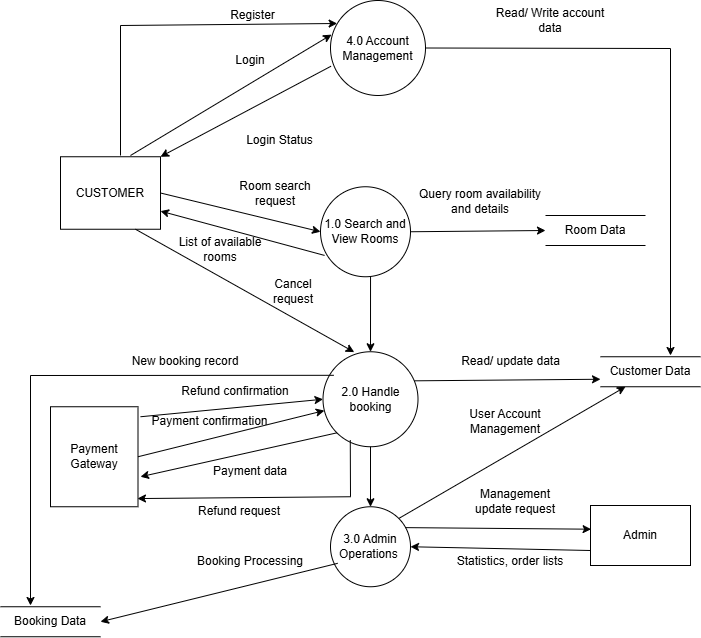

The diagram above was exported from draw.io. Its source (the exported page's mxGraphModel, read from the mxfile embedded in the PNG):
<mxGraphModel dx="1034" dy="570" grid="1" gridSize="10" guides="1" tooltips="1" connect="1" arrows="1" fold="1" page="1" pageScale="1" pageWidth="850" pageHeight="1100" math="0" shadow="0">
  <root>
    <mxCell id="0" />
    <mxCell id="1" parent="0" />
    <mxCell id="-zKRz3O5ynv7f9pblWUs-50" value="Room search request" style="text;html=1;whiteSpace=wrap;strokeColor=none;fillColor=none;align=center;verticalAlign=middle;rounded=0;rotation=0;" parent="1" vertex="1">
      <mxGeometry x="290" y="322.5" width="110" height="60" as="geometry" />
    </mxCell>
    <mxCell id="-zKRz3O5ynv7f9pblWUs-51" value="List of available rooms" style="text;html=1;whiteSpace=wrap;strokeColor=none;fillColor=none;align=center;verticalAlign=middle;rounded=0;" parent="1" vertex="1">
      <mxGeometry x="240" y="393.75" width="100" height="30" as="geometry" />
    </mxCell>
    <mxCell id="-zKRz3O5ynv7f9pblWUs-52" value="Management update request" style="text;html=1;whiteSpace=wrap;strokeColor=none;fillColor=none;align=center;verticalAlign=middle;rounded=0;" parent="1" vertex="1">
      <mxGeometry x="535" y="646.25" width="100" height="30" as="geometry" />
    </mxCell>
    <mxCell id="-zKRz3O5ynv7f9pblWUs-53" value="Statistics, order lists" style="text;html=1;whiteSpace=wrap;strokeColor=none;fillColor=none;align=center;verticalAlign=middle;rounded=0;" parent="1" vertex="1">
      <mxGeometry x="525" y="706.25" width="110" height="30" as="geometry" />
    </mxCell>
    <mxCell id="-zKRz3O5ynv7f9pblWUs-54" value="Payment confirmation" style="text;html=1;whiteSpace=wrap;strokeColor=none;fillColor=none;align=center;verticalAlign=middle;rounded=0;" parent="1" vertex="1">
      <mxGeometry x="217.5" y="566.25" width="122.5" height="30" as="geometry" />
    </mxCell>
    <mxCell id="-zKRz3O5ynv7f9pblWUs-55" value="Payment data" style="text;html=1;whiteSpace=wrap;strokeColor=none;fillColor=none;align=center;verticalAlign=middle;rounded=0;" parent="1" vertex="1">
      <mxGeometry x="280" y="616.25" width="80" height="30" as="geometry" />
    </mxCell>
    <mxCell id="-zKRz3O5ynv7f9pblWUs-56" value="1.0&amp;nbsp;Search and View Rooms" style="shape=ellipse;html=1;dashed=0;whiteSpace=wrap;aspect=fixed;perimeter=ellipsePerimeter;rounded=0;shadow=0;glass=0;strokeColor=default;strokeWidth=1;align=center;verticalAlign=middle;fontFamily=Helvetica;fontSize=12;fontColor=default;fillColor=default;gradientColor=none;" parent="1" vertex="1">
      <mxGeometry x="390" y="346.25" width="90" height="90" as="geometry" />
    </mxCell>
    <mxCell id="-zKRz3O5ynv7f9pblWUs-57" value="CUSTOMER" style="html=1;dashed=0;whiteSpace=wrap;rounded=0;shadow=0;glass=0;strokeColor=default;strokeWidth=1;align=center;verticalAlign=middle;fontFamily=Helvetica;fontSize=12;fontColor=default;fillColor=default;gradientColor=none;" parent="1" vertex="1">
      <mxGeometry x="130" y="316.25" width="100" height="72.5" as="geometry" />
    </mxCell>
    <mxCell id="-zKRz3O5ynv7f9pblWUs-58" value="" style="endArrow=classic;html=1;rounded=0;fontFamily=Helvetica;fontSize=12;fontColor=default;exitX=1;exitY=0.5;exitDx=0;exitDy=0;entryX=0;entryY=0.5;entryDx=0;entryDy=0;" parent="1" source="-zKRz3O5ynv7f9pblWUs-57" target="-zKRz3O5ynv7f9pblWUs-56" edge="1">
      <mxGeometry width="50" height="50" relative="1" as="geometry">
        <mxPoint x="272.5" y="316.25" as="sourcePoint" />
        <mxPoint x="322.5" y="266.25" as="targetPoint" />
      </mxGeometry>
    </mxCell>
    <mxCell id="-zKRz3O5ynv7f9pblWUs-59" value="" style="endArrow=classic;html=1;rounded=0;fontFamily=Helvetica;fontSize=12;fontColor=default;exitX=0.045;exitY=0.763;exitDx=0;exitDy=0;exitPerimeter=0;entryX=1;entryY=0.75;entryDx=0;entryDy=0;" parent="1" source="-zKRz3O5ynv7f9pblWUs-56" target="-zKRz3O5ynv7f9pblWUs-57" edge="1">
      <mxGeometry width="50" height="50" relative="1" as="geometry">
        <mxPoint x="390" y="366.25" as="sourcePoint" />
        <mxPoint x="60" y="266.25" as="targetPoint" />
      </mxGeometry>
    </mxCell>
    <mxCell id="-zKRz3O5ynv7f9pblWUs-60" value="2.0 Handle booking" style="shape=ellipse;html=1;dashed=0;whiteSpace=wrap;aspect=fixed;perimeter=ellipsePerimeter;rounded=0;shadow=0;glass=0;strokeColor=default;strokeWidth=1;align=center;verticalAlign=middle;fontFamily=Helvetica;fontSize=12;fontColor=default;fillColor=default;gradientColor=none;" parent="1" vertex="1">
      <mxGeometry x="392.5" y="511.25" width="95" height="95" as="geometry" />
    </mxCell>
    <mxCell id="-zKRz3O5ynv7f9pblWUs-61" value="Payment Gateway" style="html=1;dashed=0;whiteSpace=wrap;rounded=0;shadow=0;glass=0;strokeColor=default;strokeWidth=1;align=center;verticalAlign=middle;fontFamily=Helvetica;fontSize=12;fontColor=default;fillColor=default;gradientColor=none;" parent="1" vertex="1">
      <mxGeometry x="120" y="566.25" width="87.5" height="100" as="geometry" />
    </mxCell>
    <mxCell id="-zKRz3O5ynv7f9pblWUs-62" value="" style="endArrow=classic;html=1;rounded=0;fontFamily=Helvetica;fontSize=12;fontColor=default;exitX=0;exitY=1;exitDx=0;exitDy=0;" parent="1" source="-zKRz3O5ynv7f9pblWUs-60" edge="1">
      <mxGeometry width="50" height="50" relative="1" as="geometry">
        <mxPoint x="390" y="621.25" as="sourcePoint" />
        <mxPoint x="210" y="636.25" as="targetPoint" />
      </mxGeometry>
    </mxCell>
    <mxCell id="-zKRz3O5ynv7f9pblWUs-63" value="" style="endArrow=classic;html=1;rounded=0;fontFamily=Helvetica;fontSize=12;fontColor=default;exitX=1;exitY=0.5;exitDx=0;exitDy=0;" parent="1" source="-zKRz3O5ynv7f9pblWUs-61" target="-zKRz3O5ynv7f9pblWUs-60" edge="1">
      <mxGeometry width="50" height="50" relative="1" as="geometry">
        <mxPoint x="290" y="516.25" as="sourcePoint" />
        <mxPoint x="390" y="451.25" as="targetPoint" />
      </mxGeometry>
    </mxCell>
    <mxCell id="-zKRz3O5ynv7f9pblWUs-64" value="Admin" style="html=1;dashed=0;whiteSpace=wrap;rounded=0;shadow=0;glass=0;strokeColor=default;strokeWidth=1;align=center;verticalAlign=middle;fontFamily=Helvetica;fontSize=12;fontColor=default;fillColor=default;gradientColor=none;" parent="1" vertex="1">
      <mxGeometry x="660" y="665" width="100" height="60" as="geometry" />
    </mxCell>
    <mxCell id="-zKRz3O5ynv7f9pblWUs-65" value="3.0 Admin Operations&amp;nbsp;" style="shape=ellipse;html=1;dashed=0;whiteSpace=wrap;aspect=fixed;perimeter=ellipsePerimeter;rounded=0;shadow=0;glass=0;strokeColor=default;strokeWidth=1;align=center;verticalAlign=middle;fontFamily=Helvetica;fontSize=12;fontColor=default;fillColor=default;gradientColor=none;" parent="1" vertex="1">
      <mxGeometry x="400" y="666.25" width="80" height="80" as="geometry" />
    </mxCell>
    <mxCell id="-zKRz3O5ynv7f9pblWUs-66" value="" style="endArrow=classic;html=1;rounded=0;fontFamily=Helvetica;fontSize=12;fontColor=default;entryX=0.006;entryY=0.395;entryDx=0;entryDy=0;entryPerimeter=0;exitX=0.937;exitY=0.261;exitDx=0;exitDy=0;exitPerimeter=0;" parent="1" source="-zKRz3O5ynv7f9pblWUs-65" target="-zKRz3O5ynv7f9pblWUs-64" edge="1">
      <mxGeometry width="50" height="50" relative="1" as="geometry">
        <mxPoint x="480" y="717.25" as="sourcePoint" />
        <mxPoint x="140" y="466.25" as="targetPoint" />
      </mxGeometry>
    </mxCell>
    <mxCell id="-zKRz3O5ynv7f9pblWUs-67" value="" style="endArrow=classic;html=1;rounded=0;fontFamily=Helvetica;fontSize=12;fontColor=default;entryX=1;entryY=0.5;entryDx=0;entryDy=0;exitX=0;exitY=0.75;exitDx=0;exitDy=0;" parent="1" source="-zKRz3O5ynv7f9pblWUs-64" target="-zKRz3O5ynv7f9pblWUs-65" edge="1">
      <mxGeometry width="50" height="50" relative="1" as="geometry">
        <mxPoint x="535" y="626.25" as="sourcePoint" />
        <mxPoint x="490" y="576.25" as="targetPoint" />
      </mxGeometry>
    </mxCell>
    <mxCell id="-zKRz3O5ynv7f9pblWUs-68" value="Room Data" style="html=1;dashed=0;whiteSpace=wrap;shape=partialRectangle;right=0;left=0;rounded=0;shadow=0;glass=0;strokeColor=default;strokeWidth=1;align=center;verticalAlign=middle;fontFamily=Helvetica;fontSize=12;fontColor=default;fillColor=default;gradientColor=none;" parent="1" vertex="1">
      <mxGeometry x="615" y="375" width="100" height="30" as="geometry" />
    </mxCell>
    <mxCell id="-zKRz3O5ynv7f9pblWUs-69" value="" style="endArrow=classic;html=1;rounded=0;fontFamily=Helvetica;fontSize=12;fontColor=default;exitX=1;exitY=0.5;exitDx=0;exitDy=0;entryX=0;entryY=0.5;entryDx=0;entryDy=0;" parent="1" source="-zKRz3O5ynv7f9pblWUs-56" target="-zKRz3O5ynv7f9pblWUs-68" edge="1">
      <mxGeometry width="50" height="50" relative="1" as="geometry">
        <mxPoint x="530" y="316.25" as="sourcePoint" />
        <mxPoint x="715" y="276.25" as="targetPoint" />
      </mxGeometry>
    </mxCell>
    <mxCell id="-zKRz3O5ynv7f9pblWUs-70" value="Query room availability and details" style="text;html=1;whiteSpace=wrap;strokeColor=none;fillColor=none;align=center;verticalAlign=middle;rounded=0;fontFamily=Helvetica;fontSize=12;fontColor=default;" parent="1" vertex="1">
      <mxGeometry x="480" y="346.25" width="140" height="30" as="geometry" />
    </mxCell>
    <mxCell id="-zKRz3O5ynv7f9pblWUs-71" value="Booking Data" style="html=1;dashed=0;whiteSpace=wrap;shape=partialRectangle;right=0;left=0;rounded=0;shadow=0;glass=0;strokeColor=default;strokeWidth=1;align=center;verticalAlign=middle;fontFamily=Helvetica;fontSize=12;fontColor=default;fillColor=default;gradientColor=none;" parent="1" vertex="1">
      <mxGeometry x="70" y="766.25" width="100" height="30" as="geometry" />
    </mxCell>
    <mxCell id="-zKRz3O5ynv7f9pblWUs-72" value="New booking record" style="text;html=1;whiteSpace=wrap;strokeColor=none;fillColor=none;align=center;verticalAlign=middle;rounded=0;fontFamily=Helvetica;fontSize=12;fontColor=default;" parent="1" vertex="1">
      <mxGeometry x="190" y="506.25" width="130" height="30" as="geometry" />
    </mxCell>
    <mxCell id="-zKRz3O5ynv7f9pblWUs-73" value="Customer Data" style="html=1;dashed=0;whiteSpace=wrap;shape=partialRectangle;right=0;left=0;rounded=0;shadow=0;glass=0;strokeColor=default;strokeWidth=1;align=center;verticalAlign=middle;fontFamily=Helvetica;fontSize=12;fontColor=default;fillColor=default;gradientColor=none;" parent="1" vertex="1">
      <mxGeometry x="670" y="516.25" width="100" height="30" as="geometry" />
    </mxCell>
    <mxCell id="-zKRz3O5ynv7f9pblWUs-74" value="" style="endArrow=classic;html=1;rounded=0;fontFamily=Helvetica;fontSize=12;fontColor=default;entryX=0;entryY=0.75;entryDx=0;entryDy=0;exitX=0.963;exitY=0.306;exitDx=0;exitDy=0;exitPerimeter=0;" parent="1" source="-zKRz3O5ynv7f9pblWUs-60" target="-zKRz3O5ynv7f9pblWUs-73" edge="1">
      <mxGeometry width="50" height="50" relative="1" as="geometry">
        <mxPoint x="360" y="496.25" as="sourcePoint" />
        <mxPoint x="410" y="446.25" as="targetPoint" />
      </mxGeometry>
    </mxCell>
    <mxCell id="-zKRz3O5ynv7f9pblWUs-75" value="Read/ update data" style="text;html=1;whiteSpace=wrap;strokeColor=none;fillColor=none;align=center;verticalAlign=middle;rounded=0;fontFamily=Helvetica;fontSize=12;fontColor=default;" parent="1" vertex="1">
      <mxGeometry x="527.5" y="506.25" width="105" height="30" as="geometry" />
    </mxCell>
    <mxCell id="-zKRz3O5ynv7f9pblWUs-76" value="" style="endArrow=classic;html=1;rounded=0;fontFamily=Helvetica;fontSize=12;fontColor=default;entryX=0.5;entryY=0;entryDx=0;entryDy=0;exitX=0.556;exitY=1;exitDx=0;exitDy=0;exitPerimeter=0;" parent="1" source="-zKRz3O5ynv7f9pblWUs-56" target="-zKRz3O5ynv7f9pblWUs-60" edge="1">
      <mxGeometry width="50" height="50" relative="1" as="geometry">
        <mxPoint x="425" y="356.25" as="sourcePoint" />
        <mxPoint x="424" y="395.25" as="targetPoint" />
      </mxGeometry>
    </mxCell>
    <mxCell id="-zKRz3O5ynv7f9pblWUs-77" value="" style="endArrow=classic;html=1;rounded=0;fontFamily=Helvetica;fontSize=12;fontColor=default;exitX=0.5;exitY=1;exitDx=0;exitDy=0;entryX=0.5;entryY=0;entryDx=0;entryDy=0;" parent="1" source="-zKRz3O5ynv7f9pblWUs-60" target="-zKRz3O5ynv7f9pblWUs-65" edge="1">
      <mxGeometry width="50" height="50" relative="1" as="geometry">
        <mxPoint x="431.2349999999997" y="644.385" as="sourcePoint" />
        <mxPoint x="430" y="691.25" as="targetPoint" />
      </mxGeometry>
    </mxCell>
    <mxCell id="-zKRz3O5ynv7f9pblWUs-78" value="" style="endArrow=classic;html=1;rounded=0;entryX=0.994;entryY=0.918;entryDx=0;entryDy=0;entryPerimeter=0;exitX=0.287;exitY=0.931;exitDx=0;exitDy=0;exitPerimeter=0;" parent="1" source="-zKRz3O5ynv7f9pblWUs-60" target="-zKRz3O5ynv7f9pblWUs-61" edge="1">
      <mxGeometry width="50" height="50" relative="1" as="geometry">
        <mxPoint x="420" y="606.25" as="sourcePoint" />
        <mxPoint x="237.5" y="656.25" as="targetPoint" />
        <Array as="points">
          <mxPoint x="420" y="656.25" />
        </Array>
      </mxGeometry>
    </mxCell>
    <mxCell id="-zKRz3O5ynv7f9pblWUs-79" value="" style="endArrow=classic;html=1;rounded=0;exitX=0.75;exitY=1;exitDx=0;exitDy=0;entryX=0.329;entryY=0.004;entryDx=0;entryDy=0;entryPerimeter=0;" parent="1" source="-zKRz3O5ynv7f9pblWUs-57" target="-zKRz3O5ynv7f9pblWUs-60" edge="1">
      <mxGeometry width="50" height="50" relative="1" as="geometry">
        <mxPoint x="550" y="606.25" as="sourcePoint" />
        <mxPoint x="416" y="516.25" as="targetPoint" />
      </mxGeometry>
    </mxCell>
    <mxCell id="-zKRz3O5ynv7f9pblWUs-80" value="Cancel request" style="text;html=1;whiteSpace=wrap;strokeColor=none;fillColor=none;align=center;verticalAlign=middle;rounded=0;" parent="1" vertex="1">
      <mxGeometry x="332.5" y="436.25" width="60" height="30" as="geometry" />
    </mxCell>
    <mxCell id="-zKRz3O5ynv7f9pblWUs-81" value="Refund confirmation" style="text;html=1;whiteSpace=wrap;strokeColor=none;fillColor=none;align=center;verticalAlign=middle;rounded=0;" parent="1" vertex="1">
      <mxGeometry x="240" y="536.25" width="130" height="30" as="geometry" />
    </mxCell>
    <mxCell id="-zKRz3O5ynv7f9pblWUs-82" value="Refund request" style="text;html=1;whiteSpace=wrap;strokeColor=none;fillColor=none;align=center;verticalAlign=middle;rounded=0;" parent="1" vertex="1">
      <mxGeometry x="263.75" y="656.25" width="90" height="30" as="geometry" />
    </mxCell>
    <mxCell id="-zKRz3O5ynv7f9pblWUs-83" value="" style="endArrow=classic;html=1;rounded=0;entryX=0;entryY=0.5;entryDx=0;entryDy=0;exitX=1.029;exitY=0.1;exitDx=0;exitDy=0;exitPerimeter=0;" parent="1" source="-zKRz3O5ynv7f9pblWUs-61" target="-zKRz3O5ynv7f9pblWUs-60" edge="1">
      <mxGeometry width="50" height="50" relative="1" as="geometry">
        <mxPoint x="430" y="636.25" as="sourcePoint" />
        <mxPoint x="480" y="586.25" as="targetPoint" />
      </mxGeometry>
    </mxCell>
    <mxCell id="-zKRz3O5ynv7f9pblWUs-84" value="4.0&amp;nbsp;Account Management" style="shape=ellipse;html=1;dashed=0;whiteSpace=wrap;aspect=fixed;perimeter=ellipsePerimeter;" parent="1" vertex="1">
      <mxGeometry x="400" y="160" width="95" height="95" as="geometry" />
    </mxCell>
    <mxCell id="-zKRz3O5ynv7f9pblWUs-85" value="" style="endArrow=classic;html=1;rounded=0;exitX=0.113;exitY=0.248;exitDx=0;exitDy=0;exitPerimeter=0;" parent="1" source="-zKRz3O5ynv7f9pblWUs-60" edge="1">
      <mxGeometry width="50" height="50" relative="1" as="geometry">
        <mxPoint x="140" y="535" as="sourcePoint" />
        <mxPoint x="100" y="765" as="targetPoint" />
        <Array as="points">
          <mxPoint x="100" y="535" />
        </Array>
      </mxGeometry>
    </mxCell>
    <mxCell id="-zKRz3O5ynv7f9pblWUs-86" value="" style="endArrow=classic;html=1;rounded=0;entryX=0.25;entryY=1;entryDx=0;entryDy=0;exitX=1;exitY=0;exitDx=0;exitDy=0;" parent="1" source="-zKRz3O5ynv7f9pblWUs-65" target="-zKRz3O5ynv7f9pblWUs-73" edge="1">
      <mxGeometry width="50" height="50" relative="1" as="geometry">
        <mxPoint x="480" y="555" as="sourcePoint" />
        <mxPoint x="530" y="505" as="targetPoint" />
      </mxGeometry>
    </mxCell>
    <mxCell id="-zKRz3O5ynv7f9pblWUs-87" value="User Account Management" style="text;html=1;whiteSpace=wrap;strokeColor=none;fillColor=none;align=center;verticalAlign=middle;rounded=0;" parent="1" vertex="1">
      <mxGeometry x="520" y="566.25" width="110" height="30" as="geometry" />
    </mxCell>
    <mxCell id="-zKRz3O5ynv7f9pblWUs-88" value="" style="endArrow=classic;html=1;rounded=0;entryX=1;entryY=0.5;entryDx=0;entryDy=0;exitX=0.09;exitY=0.707;exitDx=0;exitDy=0;exitPerimeter=0;" parent="1" source="-zKRz3O5ynv7f9pblWUs-65" target="-zKRz3O5ynv7f9pblWUs-71" edge="1">
      <mxGeometry width="50" height="50" relative="1" as="geometry">
        <mxPoint x="340" y="695" as="sourcePoint" />
        <mxPoint x="390" y="645" as="targetPoint" />
      </mxGeometry>
    </mxCell>
    <mxCell id="-zKRz3O5ynv7f9pblWUs-89" value="Booking Processing" style="text;html=1;whiteSpace=wrap;strokeColor=none;fillColor=none;align=center;verticalAlign=middle;rounded=0;" parent="1" vertex="1">
      <mxGeometry x="260" y="706.25" width="120" height="30" as="geometry" />
    </mxCell>
    <mxCell id="-zKRz3O5ynv7f9pblWUs-90" value="" style="endArrow=classic;html=1;rounded=0;entryX=0.011;entryY=0.359;entryDx=0;entryDy=0;entryPerimeter=0;" parent="1" target="-zKRz3O5ynv7f9pblWUs-84" edge="1">
      <mxGeometry width="50" height="50" relative="1" as="geometry">
        <mxPoint x="200" y="315" as="sourcePoint" />
        <mxPoint x="470" y="365" as="targetPoint" />
      </mxGeometry>
    </mxCell>
    <mxCell id="-zKRz3O5ynv7f9pblWUs-91" value="Login" style="text;html=1;whiteSpace=wrap;strokeColor=none;fillColor=none;align=center;verticalAlign=middle;rounded=0;" parent="1" vertex="1">
      <mxGeometry x="290" y="205" width="60" height="30" as="geometry" />
    </mxCell>
    <mxCell id="-zKRz3O5ynv7f9pblWUs-92" value="" style="endArrow=classic;html=1;rounded=0;entryX=0.07;entryY=0.242;entryDx=0;entryDy=0;entryPerimeter=0;" parent="1" target="-zKRz3O5ynv7f9pblWUs-84" edge="1">
      <mxGeometry width="50" height="50" relative="1" as="geometry">
        <mxPoint x="190" y="315" as="sourcePoint" />
        <mxPoint x="400" y="195" as="targetPoint" />
        <Array as="points">
          <mxPoint x="190" y="185" />
        </Array>
      </mxGeometry>
    </mxCell>
    <mxCell id="-zKRz3O5ynv7f9pblWUs-93" value="Register" style="text;html=1;whiteSpace=wrap;strokeColor=none;fillColor=none;align=center;verticalAlign=middle;rounded=0;" parent="1" vertex="1">
      <mxGeometry x="290" y="160" width="65" height="30" as="geometry" />
    </mxCell>
    <mxCell id="-zKRz3O5ynv7f9pblWUs-94" value="" style="endArrow=classic;html=1;rounded=0;exitX=0.005;exitY=0.692;exitDx=0;exitDy=0;exitPerimeter=0;entryX=1;entryY=0;entryDx=0;entryDy=0;" parent="1" source="-zKRz3O5ynv7f9pblWUs-84" target="-zKRz3O5ynv7f9pblWUs-57" edge="1">
      <mxGeometry width="50" height="50" relative="1" as="geometry">
        <mxPoint x="310" y="395" as="sourcePoint" />
        <mxPoint x="230" y="315" as="targetPoint" />
      </mxGeometry>
    </mxCell>
    <mxCell id="-zKRz3O5ynv7f9pblWUs-95" style="edgeStyle=orthogonalEdgeStyle;rounded=0;orthogonalLoop=1;jettySize=auto;html=1;exitX=0.5;exitY=1;exitDx=0;exitDy=0;" parent="1" source="-zKRz3O5ynv7f9pblWUs-93" target="-zKRz3O5ynv7f9pblWUs-93" edge="1">
      <mxGeometry relative="1" as="geometry" />
    </mxCell>
    <mxCell id="-zKRz3O5ynv7f9pblWUs-96" value="Login Status" style="text;html=1;whiteSpace=wrap;strokeColor=none;fillColor=none;align=center;verticalAlign=middle;rounded=0;" parent="1" vertex="1">
      <mxGeometry x="277.5" y="285" width="142.5" height="30" as="geometry" />
    </mxCell>
    <mxCell id="-zKRz3O5ynv7f9pblWUs-97" value="" style="endArrow=classic;html=1;rounded=0;exitX=1;exitY=0.5;exitDx=0;exitDy=0;" parent="1" source="-zKRz3O5ynv7f9pblWUs-84" edge="1">
      <mxGeometry width="50" height="50" relative="1" as="geometry">
        <mxPoint x="480" y="495" as="sourcePoint" />
        <mxPoint x="740" y="515" as="targetPoint" />
        <Array as="points">
          <mxPoint x="740" y="208" />
        </Array>
      </mxGeometry>
    </mxCell>
    <mxCell id="-zKRz3O5ynv7f9pblWUs-98" value="Read/ Write account data" style="text;html=1;whiteSpace=wrap;strokeColor=none;fillColor=none;align=center;verticalAlign=middle;rounded=0;" parent="1" vertex="1">
      <mxGeometry x="560" y="165" width="120" height="30" as="geometry" />
    </mxCell>
  </root>
</mxGraphModel>